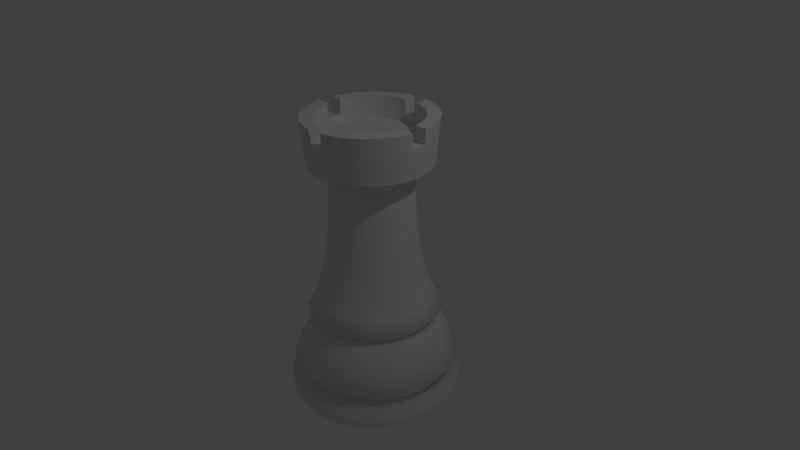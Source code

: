 # Source: rook.blend  (saved by Blender 2.75.0; exported with 4.5.12 LTS)
import bpy
from mathutils import Matrix  # noqa: F401  (used for matrix-valued properties, if any)

bpy.ops.wm.read_factory_settings(use_empty=True)
scene = bpy.context.scene
scene.name = 'Scene'

# ---- collections
col_collection_1 = bpy.data.collections.new('Collection 1'); scene.collection.children.link(col_collection_1)

# ---- world
world_world = bpy.data.worlds.new('World'); scene.world = world_world
world_world.color = (0.05088, 0.05088, 0.05088)
world_world.use_sun_shadow = False
world_world.sun_shadow_jitter_overblur = 0.0
world_world.cycles.sampling_method = 'MANUAL'
world_world.cycles.sample_map_resolution = 256

# ---- cameras
cam_camera = bpy.data.cameras.new('Camera')
cam_camera.clip_end = 100.0
cam_camera.lens = 35.0
cam_camera.sensor_width = 32.0
cam_camera.sensor_height = 18.0
cam_camera.ortho_scale = 7.314
cam_camera.dof.focus_distance = 0.0
cam_camera.dof.aperture_fstop = 128.0

# ---- lights
light_lamp = bpy.data.lights.new('Lamp', 'POINT')
light_lamp.transmission_factor = 0.0
light_lamp.cutoff_distance = 30.0
light_lamp.energy = 100.0
light_lamp.shadow_buffer_clip_start = 1.001
light_lamp.shadow_soft_size = 0.1
light_lamp.shadow_maximum_resolution = 0.006
light_lamp.use_absolute_resolution = True
light_lamp.cycles.use_multiple_importance_sampling = False

# ---- meshes
me_cylinder_001 = bpy.data.meshes.new('Cylinder.001')
me_cylinder_001.from_pydata([(-1.024e-08, 1.125, -1.719), (-1.024e-08, 1.125, -1.494), (0.2195, 1.103, -1.494), (0.2195, 1.103, -1.719), (0.4305, 1.039, -1.719), (0.625, 0.9354, -1.719), (0.7955, 0.7955, -1.719), (0.9354, 0.625, -1.719), (1.039, 0.4305, -1.719), (1.103, 0.2195, -1.719), (1.125, 4.61e-08, -1.719), (1.103, -0.2195, -1.719), (1.039, -0.4305, -1.719), (0.9354, -0.625, -1.719), (0.7955, -0.7955, -1.719), (0.625, -0.9354, -1.719), (0.4305, -1.039, -1.719), (0.2195, -1.103, -1.719), (-3.768e-07, -1.125, -1.719), (-0.2195, -1.103, -1.719), (-0.4305, -1.039, -1.719), (-0.625, -0.9354, -1.719), (-0.7955, -0.7955, -1.719), (-0.9354, -0.625, -1.719), (-1.039, -0.4305, -1.719), (-1.103, -0.2195, -1.719), (-1.125, 1.047e-06, -1.719), (-1.103, 0.2195, -1.719), (-1.039, 0.4305, -1.719), (-0.9354, 0.625, -1.719), (-0.7955, 0.7955, -1.719), (-0.625, 0.9354, -1.719), (-0.4305, 1.039, -1.719), (-0.2195, 1.103, -1.719), (-0.2195, 1.103, -1.494), (5.586e-09, 0.9863, -1.382), (0.1924, 0.9674, -1.382), (0.4305, 1.039, -1.494), (0.625, 0.9354, -1.494), (0.7955, 0.7955, -1.494), (0.9354, 0.625, -1.494), (1.039, 0.4305, -1.494), (1.103, 0.2195, -1.494), (1.125, 4.61e-08, -1.494), (1.103, -0.2195, -1.494), (1.039, -0.4305, -1.494), (0.9354, -0.625, -1.494), (0.7955, -0.7955, -1.494), (0.625, -0.9354, -1.494), (0.4305, -1.039, -1.494), (0.2195, -1.103, -1.494), (-3.768e-07, -1.125, -1.494), (-0.2195, -1.103, -1.494), (-0.4305, -1.039, -1.494), (-0.625, -0.9354, -1.494), (-0.7955, -0.7955, -1.494), (-0.9354, -0.625, -1.494), (-1.039, -0.4305, -1.494), (-1.103, -0.2195, -1.494), (-1.125, 1.047e-06, -1.494), (-1.103, 0.2195, -1.494), (-1.039, 0.4305, -1.494), (-0.9354, 0.625, -1.494), (-0.7955, 0.7955, -1.494), (-0.625, 0.9354, -1.494), (-0.4305, 1.039, -1.494), (-0.1924, 0.9674, -1.382), (0.3774, 0.9112, -1.382), (3.473e-09, 1.089, -1.254), (0.2124, 1.068, -1.254), (0.548, 0.8201, -1.382), (0.6974, 0.6974, -1.382), (0.8201, 0.548, -1.382), (0.9112, 0.3774, -1.382), (0.9674, 0.1924, -1.382), (0.9863, 7.515e-08, -1.382), (0.9674, -0.1924, -1.382), (0.9112, -0.3774, -1.382), (0.8201, -0.548, -1.382), (0.6974, -0.6974, -1.382), (0.548, -0.8201, -1.382), (0.3774, -0.9112, -1.382), (0.1924, -0.9674, -1.382), (-3.158e-07, -0.9863, -1.382), (-0.1924, -0.9674, -1.382), (-0.3774, -0.9112, -1.382), (-0.548, -0.8201, -1.382), (-0.6974, -0.6974, -1.382), (-0.8201, -0.548, -1.382), (-0.9112, -0.3774, -1.382), (-0.9674, -0.1924, -1.382), (-0.9863, 9.531e-07, -1.382), (-0.9674, 0.1924, -1.382), (-0.9112, 0.3774, -1.382), (-0.8201, 0.548, -1.382), (-0.6974, 0.6974, -1.382), (-0.548, 0.8201, -1.382), (-0.3774, 0.9112, -1.382), (-0.2124, 1.068, -1.254), (0.4167, 1.006, -1.254), (2.113e-08, 0.9597, -0.9237), (0.1872, 0.9412, -0.9237), (0.605, 0.9054, -1.254), (0.77, 0.77, -1.254), (0.9054, 0.605, -1.254), (1.006, 0.4167, -1.254), (1.068, 0.2124, -1.254), (1.089, 5.038e-08, -1.254), (1.068, -0.2124, -1.254), (1.006, -0.4167, -1.254), (0.9054, -0.605, -1.254), (0.77, -0.77, -1.254), (0.605, -0.9054, -1.254), (0.4167, -1.006, -1.254), (0.2124, -1.068, -1.254), (-3.513e-07, -1.089, -1.254), (-0.2124, -1.068, -1.254), (-0.4167, -1.006, -1.254), (-0.605, -0.9054, -1.254), (-0.77, -0.77, -1.254), (-0.9054, -0.605, -1.254), (-1.006, -0.4167, -1.254), (-1.068, -0.2124, -1.254), (-1.089, 1.02e-06, -1.254), (-1.068, 0.2124, -1.254), (-1.006, 0.4167, -1.254), (-0.9054, 0.605, -1.254), (-0.77, 0.77, -1.254), (-0.605, 0.9054, -1.254), (-0.4167, 1.006, -1.254), (-0.1872, 0.9412, -0.9237), (0.3672, 0.8866, -0.9237), (3.241e-08, 0.8578, -0.6786), (0.1673, 0.8413, -0.6786), (0.5332, 0.7979, -0.9237), (0.6786, 0.6786, -0.9237), (0.7979, 0.5332, -0.9237), (0.8866, 0.3672, -0.9237), (0.9412, 0.1872, -0.9237), (0.9597, 7.387e-08, -0.9237), (0.9412, -0.1872, -0.9237), (0.8866, -0.3672, -0.9237), (0.7979, -0.5332, -0.9237), (0.6786, -0.6786, -0.9237), (0.5332, -0.7979, -0.9237), (0.3672, -0.8866, -0.9237), (0.1872, -0.9412, -0.9237), (-2.916e-07, -0.9597, -0.9237), (-0.1872, -0.9412, -0.9237), (-0.3672, -0.8866, -0.9237), (-0.5332, -0.7979, -0.9237), (-0.6786, -0.6786, -0.9237), (-0.7979, -0.5332, -0.9237), (-0.8866, -0.3672, -0.9237), (-0.9412, -0.1872, -0.9237), (-0.9597, 9.281e-07, -0.9237), (-0.9412, 0.1872, -0.9237), (-0.8866, 0.3672, -0.9237), (-0.7979, 0.5332, -0.9237), (-0.6786, 0.6786, -0.9237), (-0.5332, 0.7979, -0.9237), (-0.3672, 0.8866, -0.9237), (-0.1673, 0.8413, -0.6786), (0.3283, 0.7925, -0.6786), (3.615e-08, 0.797, -0.6228), (0.1555, 0.7817, -0.6228), (0.4765, 0.7132, -0.6786), (0.6065, 0.6065, -0.6786), (0.7132, 0.4765, -0.6786), (0.7925, 0.3283, -0.6786), (0.8413, 0.1673, -0.6786), (0.8578, 9.706e-08, -0.6786), (0.8413, -0.1673, -0.6786), (0.7925, -0.3283, -0.6786), (0.7132, -0.4765, -0.6786), (0.6065, -0.6065, -0.6786), (0.4765, -0.7132, -0.6786), (0.3283, -0.7925, -0.6786), (0.1673, -0.8413, -0.6786), (-2.471e-07, -0.8578, -0.6786), (-0.1673, -0.8413, -0.6786), (-0.3283, -0.7925, -0.6786), (-0.4765, -0.7132, -0.6786), (-0.6065, -0.6065, -0.6786), (-0.7132, -0.4765, -0.6786), (-0.7925, -0.3283, -0.6786), (-0.8413, -0.1673, -0.6786), (-0.8578, 8.606e-07, -0.6786), (-0.8413, 0.1673, -0.6786), (-0.7925, 0.3283, -0.6786), (-0.7132, 0.4766, -0.6786), (-0.6065, 0.6065, -0.6786), (-0.4765, 0.7132, -0.6786), (-0.3283, 0.7925, -0.6786), (-0.1555, 0.7817, -0.6228), (0.305, 0.7363, -0.6228), (4.192e-08, 0.8696, -0.5516), (0.1696, 0.8529, -0.5516), (0.4428, 0.6627, -0.6228), (0.5636, 0.5636, -0.6228), (0.6627, 0.4428, -0.6228), (0.7363, 0.305, -0.6228), (0.7817, 0.1555, -0.6228), (0.797, 1.116e-07, -0.6228), (0.7817, -0.1555, -0.6228), (0.7363, -0.305, -0.6228), (0.6627, -0.4428, -0.6228), (0.5636, -0.5636, -0.6228), (0.4428, -0.6627, -0.6228), (0.305, -0.7363, -0.6228), (0.1555, -0.7817, -0.6228), (-2.235e-07, -0.797, -0.6228), (-0.1555, -0.7817, -0.6228), (-0.305, -0.7363, -0.6228), (-0.4428, -0.6627, -0.6228), (-0.5636, -0.5636, -0.6228), (-0.6627, -0.4428, -0.6228), (-0.7363, -0.305, -0.6228), (-0.7817, -0.1555, -0.6228), (-0.797, 8.21e-07, -0.6228), (-0.7817, 0.1555, -0.6228), (-0.7363, 0.305, -0.6228), (-0.6627, 0.4428, -0.6228), (-0.5636, 0.5636, -0.6228), (-0.4428, 0.6627, -0.6228), (-0.305, 0.7363, -0.6228), (-0.1696, 0.8529, -0.5516), (0.3328, 0.8034, -0.5516), (4.353e-08, 0.7629, -0.3309), (0.1488, 0.7483, -0.3309), (0.4831, 0.723, -0.5516), (0.6149, 0.6149, -0.5516), (0.723, 0.4831, -0.5516), (0.8034, 0.3328, -0.5516), (0.8529, 0.1696, -0.5516), (0.8696, 9.422e-08, -0.5516), (0.8529, -0.1696, -0.5516), (0.8034, -0.3328, -0.5516), (0.723, -0.4831, -0.5516), (0.6149, -0.6149, -0.5516), (0.4831, -0.723, -0.5516), (0.3328, -0.8034, -0.5516), (0.1696, -0.8529, -0.5516), (-2.414e-07, -0.8696, -0.5516), (-0.1696, -0.8529, -0.5516), (-0.3328, -0.8034, -0.5516), (-0.4831, -0.723, -0.5516), (-0.6149, -0.6149, -0.5516), (-0.723, -0.4831, -0.5516), (-0.8034, -0.3328, -0.5516), (-0.8529, -0.1696, -0.5516), (-0.8696, 8.682e-07, -0.5516), (-0.8529, 0.1697, -0.5516), (-0.8034, 0.3328, -0.5516), (-0.723, 0.4831, -0.5516), (-0.6149, 0.6149, -0.5516), (-0.4831, 0.723, -0.5516), (-0.3328, 0.8034, -0.5516), (-0.1488, 0.7483, -0.3309), (0.292, 0.7049, -0.3309), (8.122e-08, 0.6777, -0.07903), (0.1322, 0.6647, -0.07903), (0.4239, 0.6344, -0.3309), (0.5395, 0.5395, -0.3309), (0.6344, 0.4239, -0.3309), (0.7049, 0.292, -0.3309), (0.7483, 0.1488, -0.3309), (0.7629, 1.159e-07, -0.3309), (0.7483, -0.1488, -0.3309), (0.7049, -0.292, -0.3309), (0.6344, -0.4239, -0.3309), (0.5395, -0.5395, -0.3309), (0.4239, -0.6344, -0.3309), (0.292, -0.7049, -0.3309), (0.1488, -0.7483, -0.3309), (-2.051e-07, -0.7629, -0.3309), (-0.1488, -0.7483, -0.3309), (-0.292, -0.7049, -0.3309), (-0.4239, -0.6344, -0.3309), (-0.5395, -0.5395, -0.3309), (-0.6344, -0.4239, -0.3309), (-0.7049, -0.292, -0.3309), (-0.7483, -0.1488, -0.3309), (-0.7629, 7.95e-07, -0.3309), (-0.7483, 0.1488, -0.3309), (-0.7049, 0.292, -0.3309), (-0.6344, 0.4239, -0.3309), (-0.5395, 0.5395, -0.3309), (-0.4239, 0.6344, -0.3309), (-0.292, 0.7049, -0.3309), (-0.1322, 0.6647, -0.07903), (0.2593, 0.6261, -0.07903), (1.192e-07, 0.6106, 0.2285), (0.1191, 0.5989, 0.2285), (0.3765, 0.5635, -0.07903), (0.4792, 0.4792, -0.07903), (0.5635, 0.3765, -0.07903), (0.6261, 0.2593, -0.07903), (0.6647, 0.1322, -0.07903), (0.6777, 1.37e-07, -0.07903), (0.6647, -0.1322, -0.07903), (0.6261, -0.2593, -0.07903), (0.5635, -0.3765, -0.07903), (0.4792, -0.4792, -0.07903), (0.3765, -0.5635, -0.07903), (0.2593, -0.6261, -0.07903), (0.1322, -0.6647, -0.07903), (-1.396e-07, -0.6777, -0.07903), (-0.1322, -0.6647, -0.07903), (-0.2593, -0.6261, -0.07903), (-0.3765, -0.5635, -0.07903), (-0.4792, -0.4792, -0.07903), (-0.5635, -0.3765, -0.07903), (-0.6261, -0.2593, -0.07903), (-0.6647, -0.1322, -0.07903), (-0.6777, 7.403e-07, -0.07903), (-0.6647, 0.1322, -0.07903), (-0.6261, 0.2593, -0.07903), (-0.5635, 0.3765, -0.07903), (-0.4792, 0.4792, -0.07903), (-0.3765, 0.5635, -0.07903), (-0.2593, 0.6261, -0.07903), (-0.1191, 0.5989, 0.2285), (0.2337, 0.5641, 0.2285), (1.997e-07, 0.5708, 0.5794), (0.1113, 0.5598, 0.5794), (0.3392, 0.5077, 0.2285), (0.4318, 0.4318, 0.2285), (0.5077, 0.3392, 0.2285), (0.5641, 0.2337, 0.2285), (0.5989, 0.1191, 0.2285), (0.6106, 1.532e-07, 0.2285), (0.5989, -0.1191, 0.2285), (0.5641, -0.2337, 0.2285), (0.5077, -0.3392, 0.2285), (0.4318, -0.4318, 0.2285), (0.3392, -0.5077, 0.2285), (0.2337, -0.5641, 0.2285), (0.1191, -0.5989, 0.2285), (-7.979e-08, -0.6106, 0.2285), (-0.1191, -0.5989, 0.2285), (-0.2337, -0.5641, 0.2285), (-0.3392, -0.5077, 0.2285), (-0.4318, -0.4318, 0.2285), (-0.5077, -0.3392, 0.2285), (-0.5641, -0.2337, 0.2285), (-0.5989, -0.1191, 0.2285), (-0.6106, 6.967e-07, 0.2285), (-0.5989, 0.1191, 0.2285), (-0.5641, 0.2337, 0.2285), (-0.5077, 0.3392, 0.2285), (-0.4318, 0.4318, 0.2285), (-0.3392, 0.5077, 0.2285), (-0.2337, 0.5641, 0.2285), (-0.1113, 0.5598, 0.5794), (0.2184, 0.5273, 0.5794), (1.091e-07, 0.5513, 0.906), (0.1076, 0.5407, 0.906), (0.3171, 0.4746, 0.5794), (0.4036, 0.4036, 0.5794), (0.4746, 0.3171, 0.5794), (0.5273, 0.2184, 0.5794), (0.5598, 0.1113, 0.5794), (0.5708, 1.62e-07, 0.5794), (0.5598, -0.1113, 0.5794), (0.5273, -0.2184, 0.5794), (0.4746, -0.3171, 0.5794), (0.4036, -0.4036, 0.5794), (0.3171, -0.4746, 0.5794), (0.2184, -0.5273, 0.5794), (0.1113, -0.5598, 0.5794), (1.37e-08, -0.5708, 0.5794), (-0.1113, -0.5598, 0.5794), (-0.2184, -0.5273, 0.5794), (-0.3171, -0.4746, 0.5794), (-0.4036, -0.4036, 0.5794), (-0.4746, -0.3171, 0.5794), (-0.5273, -0.2184, 0.5794), (-0.5598, -0.1113, 0.5794), (-0.5708, 6.701e-07, 0.5794), (-0.5598, 0.1113, 0.5794), (-0.5273, 0.2184, 0.5794), (-0.4746, 0.3171, 0.5794), (-0.4036, 0.4036, 0.5794), (-0.3171, 0.4746, 0.5794), (-0.2184, 0.5273, 0.5794), (-0.1076, 0.5407, 0.906), (0.211, 0.5093, 0.906), (-4.905e-08, 0.5415, 1.33), (0.1057, 0.5311, 1.33), (0.3063, 0.4584, 0.906), (0.3898, 0.3898, 0.906), (0.4584, 0.3063, 0.906), (0.5093, 0.211, 0.906), (0.5407, 0.1076, 0.906), (0.5513, 1.666e-07, 0.906), (0.5407, -0.1076, 0.906), (0.5093, -0.211, 0.906), (0.4584, -0.3063, 0.906), (0.3898, -0.3898, 0.906), (0.3063, -0.4584, 0.906), (0.211, -0.5093, 0.906), (0.1076, -0.5407, 0.906), (-7.055e-08, -0.5513, 0.906), (-0.1076, -0.5407, 0.906), (-0.211, -0.5093, 0.906), (-0.3063, -0.4584, 0.906), (-0.3898, -0.3898, 0.906), (-0.4584, -0.3063, 0.906), (-0.5093, -0.211, 0.906), (-0.5407, -0.1076, 0.906), (-0.5513, 6.573e-07, 0.906), (-0.5407, 0.1076, 0.906), (-0.5093, 0.211, 0.906), (-0.4584, 0.3063, 0.906), (-0.3898, 0.3898, 0.906), (-0.3063, 0.4584, 0.906), (-0.211, 0.5093, 0.906), (-0.1057, 0.5311, 1.33), (0.2072, 0.5003, 1.33), (-5.241e-08, 0.603, 1.33), (0.1176, 0.5914, 1.33), (0.3009, 0.4503, 1.33), (0.3829, 0.3829, 1.33), (0.4503, 0.3009, 1.33), (0.5003, 0.2072, 1.33), (0.5311, 0.1057, 1.33), (0.5415, 1.689e-07, 1.33), (0.5311, -0.1057, 1.33), (0.5003, -0.2072, 1.33), (0.4503, -0.3009, 1.33), (0.3829, -0.3829, 1.33), (0.3009, -0.4503, 1.33), (0.2072, -0.5003, 1.33), (0.1057, -0.5311, 1.33), (-2.255e-07, -0.5415, 1.33), (-0.1057, -0.5311, 1.33), (-0.2072, -0.5003, 1.33), (-0.3009, -0.4503, 1.33), (-0.3829, -0.3829, 1.33), (-0.4503, -0.3009, 1.33), (-0.5003, -0.2072, 1.33), (-0.5311, -0.1057, 1.33), (-0.5415, 6.509e-07, 1.33), (-0.5311, 0.1057, 1.33), (-0.5003, 0.2072, 1.33), (-0.4503, 0.3009, 1.33), (-0.3829, 0.3829, 1.33), (-0.3009, 0.4503, 1.33), (-0.2072, 0.5003, 1.33), (-0.1176, 0.5914, 1.33), (0.2308, 0.5571, 1.33), (-4.173e-08, 0.603, 1.471), (0.1176, 0.5914, 1.471), (0.335, 0.5014, 1.33), (0.4264, 0.4264, 1.33), (0.5014, 0.335, 1.33), (0.5571, 0.2308, 1.33), (0.5914, 0.1176, 1.33), (0.603, 1.556e-07, 1.33), (0.5914, -0.1176, 1.33), (0.5571, -0.2308, 1.33), (0.5014, -0.335, 1.33), (0.4264, -0.4264, 1.33), (0.335, -0.5014, 1.33), (0.2308, -0.5571, 1.33), (0.1176, -0.5914, 1.33), (-2.489e-07, -0.603, 1.33), (-0.1176, -0.5914, 1.33), (-0.2308, -0.5571, 1.33), (-0.335, -0.5014, 1.33), (-0.4264, -0.4264, 1.33), (-0.5014, -0.335, 1.33), (-0.5571, -0.2308, 1.33), (-0.5914, -0.1176, 1.33), (-0.603, 6.923e-07, 1.33), (-0.5914, 0.1176, 1.33), (-0.5571, 0.2308, 1.33), (-0.5014, 0.335, 1.33), (-0.4264, 0.4264, 1.33), (-0.335, 0.5014, 1.33), (-0.2308, 0.5571, 1.33), (-0.1176, 0.5914, 1.471), (0.2308, 0.5571, 1.471), (-6.356e-08, 0.7931, 1.471), (0.1547, 0.7779, 1.471), (0.335, 0.5014, 1.471), (0.4264, 0.4264, 1.471), (0.5014, 0.335, 1.471), (0.5571, 0.2308, 1.471), (0.5914, 0.1176, 1.471), (0.603, 1.556e-07, 1.471), (0.5914, -0.1176, 1.471), (0.5571, -0.2308, 1.471), (0.5014, -0.335, 1.471), (0.4264, -0.4264, 1.471), (0.335, -0.5014, 1.471), (0.2308, -0.5571, 1.471), (0.1176, -0.5914, 1.471), (-2.382e-07, -0.603, 1.471), (-0.1176, -0.5914, 1.471), (-0.2308, -0.5571, 1.471), (-0.335, -0.5014, 1.471), (-0.4264, -0.4264, 1.471), (-0.5014, -0.335, 1.471), (-0.5571, -0.2308, 1.471), (-0.5914, -0.1176, 1.471), (-0.603, 6.923e-07, 1.471), (-0.5914, 0.1176, 1.471), (-0.5571, 0.2308, 1.471), (-0.5014, 0.335, 1.471), (-0.4264, 0.4264, 1.471), (-0.335, 0.5014, 1.471), (-0.2308, 0.5571, 1.471), (-0.1547, 0.7779, 1.471), (0.3035, 0.7328, 1.471), (-5.218e-08, 0.8252, 1.776), (0.161, 0.8093, 1.776), (0.4406, 0.6595, 1.471), (0.5608, 0.5608, 1.471), (0.6595, 0.4406, 1.471), (0.7328, 0.3035, 1.471), (0.7779, 0.1547, 1.471), (0.7931, 1.072e-07, 1.471), (0.7779, -0.1547, 1.471), (0.7328, -0.3035, 1.471), (0.6595, -0.4406, 1.471), (0.5608, -0.5608, 1.471), (0.4406, -0.6595, 1.471), (0.3035, -0.7328, 1.471), (0.1547, -0.7779, 1.471), (-3.22e-07, -0.7931, 1.471), (-0.1547, -0.7779, 1.471), (-0.3035, -0.7328, 1.471), (-0.4406, -0.6595, 1.471), (-0.5608, -0.5608, 1.471), (-0.6595, -0.4406, 1.471), (-0.7328, -0.3035, 1.471), (-0.7779, -0.1547, 1.471), (-0.7931, 8.132e-07, 1.471), (-0.7779, 0.1547, 1.471), (-0.7328, 0.3035, 1.471), (-0.6595, 0.4406, 1.471), (-0.5608, 0.5608, 1.471), (-0.4406, 0.6595, 1.471), (-0.3035, 0.7328, 1.471), (-0.161, 0.8093, 1.776), (0.3158, 0.7624, 1.776), (0.1, 0.8256, 1.876), (0.4584, 0.6861, 1.776), (0.5835, 0.5835, 1.776), (0.6861, 0.4584, 1.776), (0.7624, 0.3158, 1.776), (0.8093, 0.161, 1.776), (0.8252, 9.912e-08, 1.776), (0.8093, -0.161, 1.776), (0.7624, -0.3158, 1.776), (0.6861, -0.4584, 1.776), (0.5835, -0.5835, 1.776), (0.4584, -0.6861, 1.776), (0.3158, -0.7624, 1.776), (0.161, -0.8093, 1.776), (-3.211e-07, -0.8252, 1.776), (-0.161, -0.8093, 1.776), (-0.3158, -0.7624, 1.776), (-0.4584, -0.6861, 1.776), (-0.5835, -0.5835, 1.776), (-0.6861, -0.4584, 1.776), (-0.7624, -0.3158, 1.776), (-0.8093, -0.161, 1.776), (-0.8252, 8.336e-07, 1.776), (-0.8093, 0.161, 1.776), (-0.7624, 0.3158, 1.776), (-0.6861, 0.4584, 1.776), (-0.5835, 0.5835, 1.776), (-0.4584, 0.6861, 1.776), (-0.3158, 0.7624, 1.776), (-0.1, 0.8256, 1.876), (0.167, 0.8393, 2.075), (0.3275, 0.7906, 2.075), (-4.138e-08, 0.8354, 1.876), (0.4755, 0.7116, 2.075), (0.6051, 0.6051, 2.075), (0.7116, 0.4755, 2.075), (0.7906, 0.3275, 2.075), (0.8393, 0.167, 2.075), (0.8459, 0.1, 2.075), (0.8256, 0.1, 1.876), (0.8354, 9.706e-08, 1.876), (0.8256, -0.1, 1.876), (0.8459, -0.1, 2.075), (0.8393, -0.167, 2.075), (0.7906, -0.3275, 2.075), (0.7116, -0.4755, 2.075), (0.6051, -0.6051, 2.075), (0.4755, -0.7116, 2.075), (0.3275, -0.7906, 2.075), (0.167, -0.8393, 2.075), (0.1, -0.8256, 1.876), (-0.1, -0.8256, 1.876), (-0.167, -0.8393, 2.075), (-0.3275, -0.7906, 2.075), (-0.4755, -0.7116, 2.075), (-0.6051, -0.6051, 2.075), (-0.7116, -0.4755, 2.075), (-0.7906, -0.3275, 2.075), (-0.8393, -0.167, 2.075), (-0.8459, -0.1, 2.075), (-0.8256, -0.1, 1.876), (-0.8354, 8.407e-07, 1.876), (-0.8256, 0.1, 1.876), (-0.8459, 0.1, 2.075), (-0.8393, 0.167, 2.075), (-0.7906, 0.3275, 2.075), (-0.7116, 0.4755, 2.075), (-0.6051, 0.6051, 2.075), (-0.4755, 0.7116, 2.075), (-0.3275, 0.7906, 2.075), (-0.167, 0.8393, 2.075), (0.1336, 0.6715, 2.075), (0.262, 0.6325, 2.075), (0.1, 0.8459, 2.075), (-0.1, 0.6748, 1.876), (7.926e-08, 0.6846, 1.876), (0.1, 0.6748, 1.876), (0.3804, 0.5693, 2.075), (0.4841, 0.4841, 2.075), (0.5693, 0.3804, 2.075), (0.6325, 0.262, 2.075), (0.6715, 0.1336, 2.075), (0.6748, 0.1, 2.075), (0.6748, -0.1, 2.075), (0.6715, -0.1336, 2.075), (0.6325, -0.262, 2.075), (0.5693, -0.3804, 2.075), (0.4841, -0.4841, 2.075), (0.3804, -0.5693, 2.075), (0.262, -0.6325, 2.075), (0.1336, -0.6715, 2.075), (-3.136e-07, -0.8354, 1.876), (-0.1336, -0.6715, 2.075), (-0.262, -0.6325, 2.075), (-0.3804, -0.5693, 2.075), (-0.4841, -0.4841, 2.075), (-0.5693, -0.3804, 2.075), (-0.6325, -0.262, 2.075), (-0.6715, -0.1336, 2.075), (-0.6748, -0.1, 2.075), (-0.6748, 0.1, 2.075), (-0.6715, 0.1336, 2.075), (-0.6325, 0.262, 2.075), (-0.5693, 0.3804, 2.075), (-0.4841, 0.4841, 2.075), (-0.3804, 0.5693, 2.075), (-0.262, 0.6325, 2.075), (-0.1336, 0.6715, 2.075), (-0.1, 0.8459, 2.075), (0.1, 0.6748, 2.075), (0.1336, 0.6715, 1.775), (0.262, 0.6325, 1.775), (-0.1, 0.6748, 2.075), (1.21e-07, 0.6846, 1.775), (0.3804, 0.5693, 1.775), (0.4841, 0.4841, 1.775), (0.5693, 0.3804, 1.775), (0.6325, 0.262, 1.775), (0.6715, 0.1336, 1.775), (0.6846, 1.316e-07, 1.775), (0.6846, 1.316e-07, 1.876), (0.6748, 0.1, 1.876), (0.6748, -0.1, 1.876), (0.6715, -0.1336, 1.775), (0.6325, -0.262, 1.775), (0.5693, -0.3804, 1.775), (0.4841, -0.4841, 1.775), (0.3804, -0.5693, 1.775), (0.262, -0.6325, 1.775), (0.1, -0.8459, 2.075), (0.1, -0.6748, 2.075), (0.1336, -0.6715, 1.775), (0.1, -0.6748, 1.876), (-1.438e-07, -0.6846, 1.876), (-0.1, -0.6748, 1.876), (-0.1, -0.8459, 2.075), (-0.1, -0.6748, 2.075), (-0.1336, -0.6715, 1.775), (-0.262, -0.6325, 1.775), (-0.3804, -0.5693, 1.775), (-0.4841, -0.4841, 1.775), (-0.5693, -0.3804, 1.775), (-0.6325, -0.262, 1.775), (-0.6715, -0.1336, 1.775), (-0.6846, 7.41e-07, 1.775), (-0.6846, 7.41e-07, 1.876), (-0.6748, -0.1, 1.876), (-0.6748, 0.1, 1.876), (-0.6715, 0.1336, 1.775), (-0.6325, 0.262, 1.775), (-0.5692, 0.3804, 1.775), (-0.4841, 0.4841, 1.775), (-0.3804, 0.5693, 1.775), (-0.262, 0.6325, 1.775), (-0.1336, 0.6715, 1.775), (-1.02e-07, -0.6846, 1.775), (0.2195, 1.103, -1.719), (-1.024e-08, 1.125, -1.719), (0.4305, 1.039, -1.719), (0.625, 0.9354, -1.719), (0.7955, 0.7955, -1.719), (0.9354, 0.625, -1.719), (1.039, 0.4305, -1.719), (1.103, 0.2195, -1.719), (1.125, 4.61e-08, -1.719), (1.103, -0.2195, -1.719), (1.039, -0.4305, -1.719), (0.9354, -0.625, -1.719), (0.7955, -0.7955, -1.719), (0.625, -0.9354, -1.719), (0.4305, -1.039, -1.719), (0.2195, -1.103, -1.719), (-3.768e-07, -1.125, -1.719), (-0.2195, -1.103, -1.719), (-0.4305, -1.039, -1.719), (-0.625, -0.9354, -1.719), (-0.7955, -0.7955, -1.719), (-0.9354, -0.625, -1.719), (-1.039, -0.4305, -1.719), (-1.103, -0.2195, -1.719), (-1.125, 1.047e-06, -1.719), (-1.103, 0.2195, -1.719), (-1.039, 0.4305, -1.719), (-0.9354, 0.625, -1.719), (-0.7955, 0.7955, -1.719), (-0.625, 0.9354, -1.719), (-0.4305, 1.039, -1.719), (-0.2195, 1.103, -1.719), (-4.905e-08, 0.5415, 1.33), (0.1057, 0.5311, 1.33), (-0.1057, 0.5311, 1.33), (0.2072, 0.5003, 1.33), (-5.241e-08, 0.603, 1.33), (0.1176, 0.5914, 1.33), (0.3009, 0.4503, 1.33), (0.3829, 0.3829, 1.33), (0.4503, 0.3009, 1.33), (0.5003, 0.2072, 1.33), (0.5311, 0.1057, 1.33), (0.5415, 1.689e-07, 1.33), (0.5311, -0.1057, 1.33), (0.5003, -0.2072, 1.33), (0.4503, -0.3009, 1.33), (0.3829, -0.3829, 1.33), (0.3009, -0.4503, 1.33), (0.2072, -0.5003, 1.33), (0.1057, -0.5311, 1.33), (-2.255e-07, -0.5415, 1.33), (-0.1057, -0.5311, 1.33), (-0.2072, -0.5003, 1.33), (-0.3009, -0.4503, 1.33), (-0.3829, -0.3829, 1.33), (-0.4503, -0.3009, 1.33), (-0.5003, -0.2072, 1.33), (-0.5311, -0.1057, 1.33), (-0.5415, 6.509e-07, 1.33), (-0.5311, 0.1057, 1.33), (-0.5003, 0.2072, 1.33), (-0.4503, 0.3009, 1.33), (-0.3829, 0.3829, 1.33), (-0.3009, 0.4503, 1.33), (-0.2072, 0.5003, 1.33), (-0.1176, 0.5914, 1.33), (0.2308, 0.5571, 1.33), (-4.173e-08, 0.603, 1.471), (0.1176, 0.5914, 1.471), (0.335, 0.5014, 1.33), (0.4264, 0.4264, 1.33), (0.5014, 0.335, 1.33), (0.5571, 0.2308, 1.33), (0.5914, 0.1176, 1.33), (0.603, 1.556e-07, 1.33), (0.5914, -0.1176, 1.33), (0.5571, -0.2308, 1.33), (0.5014, -0.335, 1.33), (0.4264, -0.4264, 1.33), (0.335, -0.5014, 1.33), (0.2308, -0.5571, 1.33), (0.1176, -0.5914, 1.33), (-2.489e-07, -0.603, 1.33), (-0.1176, -0.5914, 1.33), (-0.2308, -0.5571, 1.33), (-0.335, -0.5014, 1.33), (-0.4264, -0.4264, 1.33), (-0.5014, -0.335, 1.33), (-0.5571, -0.2308, 1.33), (-0.5914, -0.1176, 1.33), (-0.603, 6.923e-07, 1.33), (-0.5914, 0.1176, 1.33), (-0.5571, 0.2308, 1.33), (-0.5014, 0.335, 1.33), (-0.4264, 0.4264, 1.33), (-0.335, 0.5014, 1.33), (-0.2308, 0.5571, 1.33), (-0.1176, 0.5914, 1.471), (0.2308, 0.5571, 1.471), (-6.356e-08, 0.7931, 1.471), (0.1547, 0.7779, 1.471), (0.335, 0.5014, 1.471), (0.4264, 0.4264, 1.471), (0.5014, 0.335, 1.471), (0.5571, 0.2308, 1.471), (0.5914, 0.1176, 1.471), (0.603, 1.556e-07, 1.471), (0.5914, -0.1176, 1.471), (0.5571, -0.2308, 1.471), (0.5014, -0.335, 1.471), (0.4264, -0.4264, 1.471), (0.335, -0.5014, 1.471), (0.2308, -0.5571, 1.471), (0.1176, -0.5914, 1.471), (-2.382e-07, -0.603, 1.471), (-0.1176, -0.5914, 1.471), (-0.2308, -0.5571, 1.471), (-0.335, -0.5014, 1.471), (-0.4264, -0.4264, 1.471), (-0.5014, -0.335, 1.471), (-0.5571, -0.2308, 1.471), (-0.5914, -0.1176, 1.471), (-0.603, 6.923e-07, 1.471), (-0.5914, 0.1176, 1.471), (-0.5571, 0.2308, 1.471), (-0.5014, 0.335, 1.471), (-0.4264, 0.4264, 1.471), (-0.335, 0.5014, 1.471), (-0.2308, 0.5571, 1.471), (-0.1547, 0.7779, 1.471), (0.3035, 0.7328, 1.471), (0.4406, 0.6595, 1.471), (0.5608, 0.5608, 1.471), (0.6595, 0.4406, 1.471), (0.7328, 0.3035, 1.471), (0.7779, 0.1547, 1.471), (0.7931, 1.072e-07, 1.471), (0.7779, -0.1547, 1.471), (0.7328, -0.3035, 1.471), (0.6595, -0.4406, 1.471), (0.5608, -0.5608, 1.471), (0.4406, -0.6595, 1.471), (0.3035, -0.7328, 1.471), (0.1547, -0.7779, 1.471), (-3.22e-07, -0.7931, 1.471), (-0.1547, -0.7779, 1.471), (-0.3035, -0.7328, 1.471), (-0.4406, -0.6595, 1.471), (-0.5608, -0.5608, 1.471), (-0.6595, -0.4406, 1.471), (-0.7328, -0.3035, 1.471), (-0.7779, -0.1547, 1.471), (-0.7931, 8.132e-07, 1.471), (-0.7779, 0.1547, 1.471), (-0.7328, 0.3035, 1.471), (-0.6595, 0.4406, 1.471), (-0.5608, 0.5608, 1.471), (-0.4406, 0.6595, 1.471), (-0.3035, 0.7328, 1.471), (-4.138e-08, 0.8354, 1.876), (0.1, 0.8256, 1.876), (0.1, 0.8256, 1.876), (0.1, 0.8459, 2.075), (0.1, 0.8459, 2.075), (0.167, 0.8393, 2.075), (-0.1, 0.8459, 2.075), (-0.1, 0.8459, 2.075), (-0.1, 0.8256, 1.876), (-0.1, 0.8256, 1.876), (-0.167, 0.8393, 2.075), (0.3275, 0.7906, 2.075), (0.4755, 0.7116, 2.075), (0.6051, 0.6051, 2.075), (0.7116, 0.4755, 2.075), (0.7906, 0.3275, 2.075), (0.8393, 0.167, 2.075), (0.8459, 0.1, 2.075), (0.8459, 0.1, 2.075), (0.8256, 0.1, 1.876), (0.8256, 0.1, 1.876), (0.8354, 9.706e-08, 1.876), (0.8256, -0.1, 1.876), (0.8256, -0.1, 1.876), (0.8459, -0.1, 2.075), (0.8459, -0.1, 2.075), (0.8393, -0.167, 2.075), (0.7906, -0.3275, 2.075), (0.7116, -0.4755, 2.075), (0.6051, -0.6051, 2.075), (0.4755, -0.7116, 2.075), (0.3275, -0.7906, 2.075), (0.167, -0.8393, 2.075), (0.1, -0.8459, 2.075), (0.1, -0.8459, 2.075), (0.1, -0.8256, 1.876), (0.1, -0.8256, 1.876), (-3.136e-07, -0.8354, 1.876), (-0.1, -0.8256, 1.876), (-0.1, -0.8256, 1.876), (-0.1, -0.8459, 2.075), (-0.1, -0.8459, 2.075), (-0.167, -0.8393, 2.075), (-0.3275, -0.7906, 2.075), (-0.4755, -0.7116, 2.075), (-0.6051, -0.6051, 2.075), (-0.7116, -0.4755, 2.075), (-0.7906, -0.3275, 2.075), (-0.8393, -0.167, 2.075), (-0.8459, -0.1, 2.075), (-0.8459, -0.1, 2.075), (-0.8256, -0.1, 1.876), (-0.8256, -0.1, 1.876), (-0.8354, 8.407e-07, 1.876), (-0.8256, 0.1, 1.876), (-0.8256, 0.1, 1.876), (-0.8459, 0.1, 2.075), (-0.8459, 0.1, 2.075), (-0.8393, 0.167, 2.075), (-0.7906, 0.3275, 2.075), (-0.7116, 0.4755, 2.075), (-0.6051, 0.6051, 2.075), (-0.4755, 0.7116, 2.075), (-0.3275, 0.7906, 2.075), (0.1336, 0.6715, 2.075), (0.262, 0.6325, 2.075), (-0.1, 0.6748, 1.876), (-0.1, 0.6748, 1.876), (7.926e-08, 0.6846, 1.876), (0.1, 0.6748, 1.876), (0.1, 0.6748, 1.876), (0.3804, 0.5693, 2.075), (0.4841, 0.4841, 2.075), (0.5693, 0.3804, 2.075), (0.6325, 0.262, 2.075), (0.6715, 0.1336, 2.075), (0.6748, 0.1, 2.075), (0.6748, 0.1, 2.075), (0.6748, -0.1, 2.075), (0.6748, -0.1, 2.075), (0.6715, -0.1336, 2.075), (0.6325, -0.262, 2.075), (0.5693, -0.3804, 2.075), (0.4841, -0.4841, 2.075), (0.3804, -0.5693, 2.075), (0.262, -0.6325, 2.075), (0.1336, -0.6715, 2.075), (-0.1336, -0.6715, 2.075), (-0.262, -0.6325, 2.075), (-0.3804, -0.5693, 2.075), (-0.4841, -0.4841, 2.075), (-0.5693, -0.3804, 2.075), (-0.6325, -0.262, 2.075), (-0.6715, -0.1336, 2.075), (-0.6748, -0.1, 2.075), (-0.6748, -0.1, 2.075), (-0.6748, 0.1, 2.075), (-0.6748, 0.1, 2.075), (-0.6715, 0.1336, 2.075), (-0.6325, 0.262, 2.075), (-0.5693, 0.3804, 2.075), (-0.4841, 0.4841, 2.075), (-0.3804, 0.5693, 2.075), (-0.262, 0.6325, 2.075), (-0.1336, 0.6715, 2.075), (0.1, 0.6748, 2.075), (0.1, 0.6748, 2.075), (0.1336, 0.6715, 1.775), (0.262, 0.6325, 1.775), (-0.1, 0.6748, 2.075), (-0.1, 0.6748, 2.075), (0.3804, 0.5693, 1.775), (0.4841, 0.4841, 1.775), (0.5693, 0.3804, 1.775), (0.6325, 0.262, 1.775), (0.6715, 0.1336, 1.775), (0.6846, 1.316e-07, 1.775), (0.6846, 1.316e-07, 1.876), (0.6748, 0.1, 1.876), (0.6748, 0.1, 1.876), (0.6748, -0.1, 1.876), (0.6748, -0.1, 1.876), (0.6715, -0.1336, 1.775), (0.6325, -0.262, 1.775), (0.5693, -0.3804, 1.775), (0.4841, -0.4841, 1.775), (0.3804, -0.5693, 1.775), (0.262, -0.6325, 1.775), (0.1, -0.6748, 2.075), (0.1, -0.6748, 2.075), (0.1336, -0.6715, 1.775), (0.1, -0.6748, 1.876), (0.1, -0.6748, 1.876), (-1.438e-07, -0.6846, 1.876), (-0.1, -0.6748, 1.876), (-0.1, -0.6748, 1.876), (-0.1, -0.6748, 2.075), (-0.1, -0.6748, 2.075), (-0.1336, -0.6715, 1.775), (-0.262, -0.6325, 1.775), (-0.3804, -0.5693, 1.775), (-0.4841, -0.4841, 1.775), (-0.5693, -0.3804, 1.775), (-0.6325, -0.262, 1.775), (-0.6715, -0.1336, 1.775), (-0.6846, 7.41e-07, 1.775), (-0.6846, 7.41e-07, 1.876), (-0.6748, -0.1, 1.876), (-0.6748, -0.1, 1.876), (-0.6748, 0.1, 1.876), (-0.6748, 0.1, 1.876), (-0.6325, 0.262, 1.775), (-0.5692, 0.3804, 1.775), (-0.4841, 0.4841, 1.775), (-0.3804, 0.5693, 1.775), (-0.262, 0.6325, 1.775), (-0.1336, 0.6715, 1.775), (1.21e-07, 0.6846, 1.775), (-0.6715, 0.1336, 1.775), (-1.02e-07, -0.6846, 1.775)], [], [(705, 1, 2, 704), (0, 3, 706, 707, 708, 709, 710, 711, 712, 713, 714, 715, 716, 717, 718, 719, 720, 721, 722, 723, 724, 725, 726, 727, 728, 729, 730, 731, 732, 733, 734, 735), (33, 34, 1, 705), (2, 1, 35, 36), (704, 2, 37, 4), (4, 37, 38, 5), (5, 38, 39, 6), (6, 39, 40, 7), (7, 40, 41, 8), (8, 41, 42, 9), (9, 42, 43, 10), (10, 43, 44, 11), (11, 44, 45, 12), (12, 45, 46, 13), (13, 46, 47, 14), (14, 47, 48, 15), (15, 48, 49, 16), (16, 49, 50, 17), (17, 50, 51, 18), (18, 51, 52, 19), (19, 52, 53, 20), (20, 53, 54, 21), (21, 54, 55, 22), (22, 55, 56, 23), (23, 56, 57, 24), (24, 57, 58, 25), (25, 58, 59, 26), (26, 59, 60, 27), (27, 60, 61, 28), (28, 61, 62, 29), (29, 62, 63, 30), (30, 63, 64, 31), (31, 64, 65, 32), (32, 65, 34, 33), (1, 34, 66, 35), (37, 2, 36, 67), (36, 35, 68, 69), (38, 37, 67, 70), (39, 38, 70, 71), (40, 39, 71, 72), (41, 40, 72, 73), (42, 41, 73, 74), (43, 42, 74, 75), (44, 43, 75, 76), (45, 44, 76, 77), (46, 45, 77, 78), (47, 46, 78, 79), (48, 47, 79, 80), (49, 48, 80, 81), (50, 49, 81, 82), (51, 50, 82, 83), (52, 51, 83, 84), (53, 52, 84, 85), (54, 53, 85, 86), (55, 54, 86, 87), (56, 55, 87, 88), (57, 56, 88, 89), (58, 57, 89, 90), (59, 58, 90, 91), (60, 59, 91, 92), (61, 60, 92, 93), (62, 61, 93, 94), (63, 62, 94, 95), (64, 63, 95, 96), (65, 64, 96, 97), (34, 65, 97, 66), (35, 66, 98, 68), (67, 36, 69, 99), (69, 68, 100, 101), (70, 67, 99, 102), (71, 70, 102, 103), (72, 71, 103, 104), (73, 72, 104, 105), (74, 73, 105, 106), (75, 74, 106, 107), (76, 75, 107, 108), (77, 76, 108, 109), (78, 77, 109, 110), (79, 78, 110, 111), (80, 79, 111, 112), (81, 80, 112, 113), (82, 81, 113, 114), (83, 82, 114, 115), (84, 83, 115, 116), (85, 84, 116, 117), (86, 85, 117, 118), (87, 86, 118, 119), (88, 87, 119, 120), (89, 88, 120, 121), (90, 89, 121, 122), (91, 90, 122, 123), (92, 91, 123, 124), (93, 92, 124, 125), (94, 93, 125, 126), (95, 94, 126, 127), (96, 95, 127, 128), (97, 96, 128, 129), (66, 97, 129, 98), (68, 98, 130, 100), (99, 69, 101, 131), (101, 100, 132, 133), (102, 99, 131, 134), (103, 102, 134, 135), (104, 103, 135, 136), (105, 104, 136, 137), (106, 105, 137, 138), (107, 106, 138, 139), (108, 107, 139, 140), (109, 108, 140, 141), (110, 109, 141, 142), (111, 110, 142, 143), (112, 111, 143, 144), (113, 112, 144, 145), (114, 113, 145, 146), (115, 114, 146, 147), (116, 115, 147, 148), (117, 116, 148, 149), (118, 117, 149, 150), (119, 118, 150, 151), (120, 119, 151, 152), (121, 120, 152, 153), (122, 121, 153, 154), (123, 122, 154, 155), (124, 123, 155, 156), (125, 124, 156, 157), (126, 125, 157, 158), (127, 126, 158, 159), (128, 127, 159, 160), (129, 128, 160, 161), (98, 129, 161, 130), (100, 130, 162, 132), (131, 101, 133, 163), (133, 132, 164, 165), (134, 131, 163, 166), (135, 134, 166, 167), (136, 135, 167, 168), (137, 136, 168, 169), (138, 137, 169, 170), (139, 138, 170, 171), (140, 139, 171, 172), (141, 140, 172, 173), (142, 141, 173, 174), (143, 142, 174, 175), (144, 143, 175, 176), (145, 144, 176, 177), (146, 145, 177, 178), (147, 146, 178, 179), (148, 147, 179, 180), (149, 148, 180, 181), (150, 149, 181, 182), (151, 150, 182, 183), (152, 151, 183, 184), (153, 152, 184, 185), (154, 153, 185, 186), (155, 154, 186, 187), (156, 155, 187, 188), (157, 156, 188, 189), (158, 157, 189, 190), (159, 158, 190, 191), (160, 159, 191, 192), (161, 160, 192, 193), (130, 161, 193, 162), (132, 162, 194, 164), (163, 133, 165, 195), (165, 164, 196, 197), (166, 163, 195, 198), (167, 166, 198, 199), (168, 167, 199, 200), (169, 168, 200, 201), (170, 169, 201, 202), (171, 170, 202, 203), (172, 171, 203, 204), (173, 172, 204, 205), (174, 173, 205, 206), (175, 174, 206, 207), (176, 175, 207, 208), (177, 176, 208, 209), (178, 177, 209, 210), (179, 178, 210, 211), (180, 179, 211, 212), (181, 180, 212, 213), (182, 181, 213, 214), (183, 182, 214, 215), (184, 183, 215, 216), (185, 184, 216, 217), (186, 185, 217, 218), (187, 186, 218, 219), (188, 187, 219, 220), (189, 188, 220, 221), (190, 189, 221, 222), (191, 190, 222, 223), (192, 191, 223, 224), (193, 192, 224, 225), (162, 193, 225, 194), (164, 194, 226, 196), (195, 165, 197, 227), (197, 196, 228, 229), (198, 195, 227, 230), (199, 198, 230, 231), (200, 199, 231, 232), (201, 200, 232, 233), (202, 201, 233, 234), (203, 202, 234, 235), (204, 203, 235, 236), (205, 204, 236, 237), (206, 205, 237, 238), (207, 206, 238, 239), (208, 207, 239, 240), (209, 208, 240, 241), (210, 209, 241, 242), (211, 210, 242, 243), (212, 211, 243, 244), (213, 212, 244, 245), (214, 213, 245, 246), (215, 214, 246, 247), (216, 215, 247, 248), (217, 216, 248, 249), (218, 217, 249, 250), (219, 218, 250, 251), (220, 219, 251, 252), (221, 220, 252, 253), (222, 221, 253, 254), (223, 222, 254, 255), (224, 223, 255, 256), (225, 224, 256, 257), (194, 225, 257, 226), (196, 226, 258, 228), (227, 197, 229, 259), (229, 228, 260, 261), (230, 227, 259, 262), (231, 230, 262, 263), (232, 231, 263, 264), (233, 232, 264, 265), (234, 233, 265, 266), (235, 234, 266, 267), (236, 235, 267, 268), (237, 236, 268, 269), (238, 237, 269, 270), (239, 238, 270, 271), (240, 239, 271, 272), (241, 240, 272, 273), (242, 241, 273, 274), (243, 242, 274, 275), (244, 243, 275, 276), (245, 244, 276, 277), (246, 245, 277, 278), (247, 246, 278, 279), (248, 247, 279, 280), (249, 248, 280, 281), (250, 249, 281, 282), (251, 250, 282, 283), (252, 251, 283, 284), (253, 252, 284, 285), (254, 253, 285, 286), (255, 254, 286, 287), (256, 255, 287, 288), (257, 256, 288, 289), (226, 257, 289, 258), (228, 258, 290, 260), (259, 229, 261, 291), (261, 260, 292, 293), (262, 259, 291, 294), (263, 262, 294, 295), (264, 263, 295, 296), (265, 264, 296, 297), (266, 265, 297, 298), (267, 266, 298, 299), (268, 267, 299, 300), (269, 268, 300, 301), (270, 269, 301, 302), (271, 270, 302, 303), (272, 271, 303, 304), (273, 272, 304, 305), (274, 273, 305, 306), (275, 274, 306, 307), (276, 275, 307, 308), (277, 276, 308, 309), (278, 277, 309, 310), (279, 278, 310, 311), (280, 279, 311, 312), (281, 280, 312, 313), (282, 281, 313, 314), (283, 282, 314, 315), (284, 283, 315, 316), (285, 284, 316, 317), (286, 285, 317, 318), (287, 286, 318, 319), (288, 287, 319, 320), (289, 288, 320, 321), (258, 289, 321, 290), (260, 290, 322, 292), (291, 261, 293, 323), (293, 292, 324, 325), (294, 291, 323, 326), (295, 294, 326, 327), (296, 295, 327, 328), (297, 296, 328, 329), (298, 297, 329, 330), (299, 298, 330, 331), (300, 299, 331, 332), (301, 300, 332, 333), (302, 301, 333, 334), (303, 302, 334, 335), (304, 303, 335, 336), (305, 304, 336, 337), (306, 305, 337, 338), (307, 306, 338, 339), (308, 307, 339, 340), (309, 308, 340, 341), (310, 309, 341, 342), (311, 310, 342, 343), (312, 311, 343, 344), (313, 312, 344, 345), (314, 313, 345, 346), (315, 314, 346, 347), (316, 315, 347, 348), (317, 316, 348, 349), (318, 317, 349, 350), (319, 318, 350, 351), (320, 319, 351, 352), (321, 320, 352, 353), (290, 321, 353, 322), (292, 322, 354, 324), (323, 293, 325, 355), (325, 324, 356, 357), (326, 323, 355, 358), (327, 326, 358, 359), (328, 327, 359, 360), (329, 328, 360, 361), (330, 329, 361, 362), (331, 330, 362, 363), (332, 331, 363, 364), (333, 332, 364, 365), (334, 333, 365, 366), (335, 334, 366, 367), (336, 335, 367, 368), (337, 336, 368, 369), (338, 337, 369, 370), (339, 338, 370, 371), (340, 339, 371, 372), (341, 340, 372, 373), (342, 341, 373, 374), (343, 342, 374, 375), (344, 343, 375, 376), (345, 344, 376, 377), (346, 345, 377, 378), (347, 346, 378, 379), (348, 347, 379, 380), (349, 348, 380, 381), (350, 349, 381, 382), (351, 350, 382, 383), (352, 351, 383, 384), (353, 352, 384, 385), (322, 353, 385, 354), (324, 354, 386, 356), (355, 325, 357, 387), (357, 356, 736, 737), (358, 355, 387, 390), (359, 358, 390, 391), (360, 359, 391, 392), (361, 360, 392, 393), (362, 361, 393, 394), (363, 362, 394, 395), (364, 363, 395, 396), (365, 364, 396, 397), (366, 365, 397, 398), (367, 366, 398, 399), (368, 367, 399, 400), (369, 368, 400, 401), (370, 369, 401, 402), (371, 370, 402, 403), (372, 371, 403, 404), (373, 372, 404, 405), (374, 373, 405, 406), (375, 374, 406, 407), (376, 375, 407, 408), (377, 376, 408, 409), (378, 377, 409, 410), (379, 378, 410, 411), (380, 379, 411, 412), (381, 380, 412, 413), (382, 381, 413, 414), (383, 382, 414, 415), (384, 383, 415, 416), (385, 384, 416, 417), (354, 385, 417, 386), (356, 386, 738, 736), (387, 357, 737, 739), (389, 388, 740, 741), (390, 387, 739, 742), (391, 390, 742, 743), (392, 391, 743, 744), (393, 392, 744, 745), (394, 393, 745, 746), (395, 394, 746, 747), (396, 395, 747, 748), (397, 396, 748, 749), (398, 397, 749, 750), (399, 398, 750, 751), (400, 399, 751, 752), (401, 400, 752, 753), (402, 401, 753, 754), (403, 402, 754, 755), (404, 403, 755, 756), (405, 404, 756, 757), (406, 405, 757, 758), (407, 406, 758, 759), (408, 407, 759, 760), (409, 408, 760, 761), (410, 409, 761, 762), (411, 410, 762, 763), (412, 411, 763, 764), (413, 412, 764, 765), (414, 413, 765, 766), (415, 414, 766, 767), (416, 415, 767, 768), (417, 416, 768, 769), (386, 417, 769, 738), (388, 418, 770, 740), (419, 389, 741, 771), (421, 420, 772, 773), (422, 419, 771, 774), (423, 422, 774, 775), (424, 423, 775, 776), (425, 424, 776, 777), (426, 425, 777, 778), (427, 426, 778, 779), (428, 427, 779, 780), (429, 428, 780, 781), (430, 429, 781, 782), (431, 430, 782, 783), (432, 431, 783, 784), (433, 432, 784, 785), (434, 433, 785, 786), (435, 434, 786, 787), (436, 435, 787, 788), (437, 436, 788, 789), (438, 437, 789, 790), (439, 438, 790, 791), (440, 439, 791, 792), (441, 440, 792, 793), (442, 441, 793, 794), (443, 442, 794, 795), (444, 443, 795, 796), (445, 444, 796, 797), (446, 445, 797, 798), (447, 446, 798, 799), (448, 447, 799, 800), (449, 448, 800, 801), (418, 449, 801, 770), (420, 450, 802, 772), (451, 421, 773, 803), (453, 452, 804, 805), (454, 451, 803, 806), (455, 454, 806, 807), (456, 455, 807, 808), (457, 456, 808, 809), (458, 457, 809, 810), (459, 458, 810, 811), (460, 459, 811, 812), (461, 460, 812, 813), (462, 461, 813, 814), (463, 462, 814, 815), (464, 463, 815, 816), (465, 464, 816, 817), (466, 465, 817, 818), (467, 466, 818, 819), (468, 467, 819, 820), (469, 468, 820, 821), (470, 469, 821, 822), (471, 470, 822, 823), (472, 471, 823, 824), (473, 472, 824, 825), (474, 473, 825, 826), (475, 474, 826, 827), (476, 475, 827, 828), (477, 476, 828, 829), (478, 477, 829, 830), (479, 478, 830, 831), (480, 479, 831, 832), (481, 480, 832, 833), (450, 481, 833, 802), (452, 482, 834, 804), (483, 453, 805, 835), (485, 484, 516, 517), (486, 483, 835, 836), (487, 486, 836, 837), (488, 487, 837, 838), (489, 488, 838, 839), (490, 489, 839, 840), (491, 490, 840, 841), (492, 491, 841, 842), (493, 492, 842, 843), (494, 493, 843, 844), (495, 494, 844, 845), (496, 495, 845, 846), (497, 496, 846, 847), (498, 497, 847, 848), (499, 498, 848, 849), (500, 499, 849, 850), (501, 500, 850, 851), (502, 501, 851, 852), (503, 502, 852, 853), (504, 503, 853, 854), (505, 504, 854, 855), (506, 505, 855, 856), (507, 506, 856, 857), (508, 507, 857, 858), (509, 508, 858, 859), (510, 509, 859, 860), (511, 510, 860, 861), (512, 511, 861, 862), (513, 512, 862, 863), (482, 513, 863, 834), (484, 514, 546, 516), (515, 485, 517, 547), (517, 516, 864, 865, 867, 869), (518, 515, 547, 549), (519, 518, 549, 550), (520, 519, 550, 551), (521, 520, 551, 552), (522, 521, 552, 553), (523, 522, 553, 554), (524, 523, 554, 555), (525, 524, 555, 556), (526, 525, 556, 557), (527, 526, 557, 558), (528, 527, 558, 559), (529, 528, 559, 560), (530, 529, 560, 561), (531, 530, 561, 562), (532, 531, 562, 563), (533, 532, 563, 564), (534, 533, 564, 565), (535, 534, 565, 566), (536, 535, 566, 567), (537, 536, 567, 568), (538, 537, 568, 569), (539, 538, 569, 570), (540, 539, 570, 571), (541, 540, 571, 572), (542, 541, 572, 573), (543, 542, 573, 574), (544, 543, 574, 575), (545, 544, 575, 576), (514, 545, 576, 546), (870, 872, 864, 516, 546, 874), (547, 517, 869, 875), (549, 547, 875, 876), (550, 549, 876, 877), (551, 550, 877, 878), (552, 551, 878, 879), (553, 552, 879, 880), (554, 553, 880, 881, 883, 885), (555, 554, 885, 886, 888, 890), (556, 555, 890, 891), (557, 556, 891, 892), (558, 557, 892, 893), (559, 558, 893, 894), (560, 559, 894, 895), (561, 560, 895, 896), (897, 899, 901, 562, 561, 896), (901, 902, 904, 906, 563, 562), (564, 563, 906, 907), (565, 564, 907, 908), (566, 565, 908, 909), (567, 566, 909, 910), (568, 567, 910, 911), (569, 568, 911, 912), (570, 569, 912, 913, 915, 917), (571, 570, 917, 918, 920, 922), (572, 571, 922, 923), (573, 572, 923, 924), (574, 573, 924, 925), (575, 574, 925, 926), (576, 575, 926, 927), (546, 576, 927, 874), (579, 578, 928, 929), (930, 932, 933, 866, 580, 873), (581, 579, 929, 935), (582, 581, 935, 936), (583, 582, 936, 937), (584, 583, 937, 938), (585, 584, 938, 939), (882, 585, 939, 940), (942, 944, 591, 889), (592, 591, 944, 945), (593, 592, 945, 946), (594, 593, 946, 947), (595, 594, 947, 948), (596, 595, 948, 949), (597, 596, 949, 950), (601, 600, 951, 952), (602, 601, 952, 953), (603, 602, 953, 954), (604, 603, 954, 955), (605, 604, 955, 956), (606, 605, 956, 957), (914, 606, 957, 958), (960, 962, 612, 921), (613, 612, 962, 963), (614, 613, 963, 964), (615, 614, 964, 965), (616, 615, 965, 966), (617, 616, 966, 967), (618, 617, 967, 968), (969, 928, 578, 868), (620, 972, 971, 619), (934, 970, 621, 548), (577, 871, 973, 931), (623, 1021, 1020, 655, 974, 622), (623, 624, 657, 619, 971, 1021), (625, 975, 972, 620), (626, 976, 975, 625), (627, 977, 976, 626), (628, 978, 977, 627), (629, 979, 978, 628), (941, 982, 981, 980, 979, 629), (632, 986, 980, 981, 984, 943), (633, 987, 986, 632), (634, 988, 987, 633), (635, 989, 988, 634), (636, 990, 989, 635), (637, 991, 990, 636), (898, 597, 950, 992), (638, 994, 991, 637), (903, 639, 900, 995, 997, 998), (1000, 951, 600, 905), (641, 1003, 1002, 640), (642, 1004, 1003, 641), (643, 1005, 1004, 642), (644, 1006, 1005, 643), (645, 1007, 1006, 644), (646, 1008, 1007, 645), (959, 1011, 1010, 1009, 1008, 646), (649, 1022, 1009, 1010, 1013, 961), (650, 1015, 1022, 649), (651, 1016, 1015, 650), (652, 1017, 1016, 651), (653, 1018, 1017, 652), (654, 1019, 1018, 653), (656, 618, 968, 660), (655, 1020, 1019, 654), (658, 661, 702, 701, 700, 699, 698, 697, 696, 692, 691, 690, 689, 688, 687, 686, 685, 1023, 679, 676, 675, 674, 673, 672, 671, 667, 666, 665, 664, 663, 662, 659), (598, 677, 993, 996), (999, 1001, 683, 599), (681, 703, 994, 638, 678, 680), (684, 640, 1002, 703, 681, 682), (916, 607, 647, 1012), (694, 693, 1014, 919, 609, 608), (695, 648, 611, 610), (985, 631, 590, 887), (589, 588, 884, 983, 668, 670), (587, 586, 630, 669)])
me_cylinder_001.polygons.foreach_set('use_smooth', [True] * 654)
me_cylinder_001.use_remesh_preserve_volume = False
me_cylinder_001.use_remesh_preserve_attributes = False
me_cylinder_001.use_mirror_vertex_groups = False
me_cylinder_001.update()

# ---- objects
ob_cylinder = bpy.data.objects.new('Cylinder', me_cylinder_001)
ob_lamp = bpy.data.objects.new('Lamp', light_lamp)
ob_camera = bpy.data.objects.new('Camera', cam_camera)

# ---- transforms, parenting, visibility, modifiers, constraints
ob_cylinder.location = (1.024e-08, 3.884e-08, -0.1764)
ob_cylinder.lineart.crease_threshold = 0.0
ob_lamp.location = (4.076, 1.005, 5.904)
ob_lamp.rotation_euler = (0.6503, 0.05522, 1.866)
ob_lamp.lock_rotations_4d = False
ob_lamp.empty_display_type = 'ARROWS'
ob_lamp.color = (0.0, 0.0, 0.0, 0.0)
ob_lamp.lineart.crease_threshold = 0.0
ob_camera.location = (7.481, -6.508, 5.344)
ob_camera.rotation_euler = (1.109, 0.01082, 0.8149)
ob_camera.lock_rotations_4d = False
ob_camera.empty_display_type = 'ARROWS'
ob_camera.color = (0.0, 0.0, 0.0, 0.0)
ob_camera.display_type = 'WIRE'
ob_camera.lineart.crease_threshold = 0.0

# ---- collection membership
col_collection_1.objects.link(ob_cylinder)
col_collection_1.objects.link(ob_lamp)
col_collection_1.objects.link(ob_camera)

# ---- scene / render settings (as saved in the file)
scene.camera = ob_camera
scene.frame_start = 1; scene.frame_end = 250; scene.frame_set(1)
scene.render.engine = 'BLENDER_EEVEE_NEXT'
scene.render.resolution_percentage = 50
scene.render.dither_intensity = 0.0
scene.cycles.use_denoising = False
scene.cycles.samples = 10
scene.cycles.sampling_pattern = 'TABULATED_SOBOL'
scene.cycles.light_sampling_threshold = 0.0
scene.cycles.use_adaptive_sampling = False
scene.cycles.use_light_tree = False
scene.cycles.blur_glossy = 0.0
scene.cycles.pixel_filter_type = 'GAUSSIAN'
scene.cycles.sample_clamp_indirect = 0.0
scene.view_settings.view_transform = 'Standard'
bpy.context.view_layer.update()
